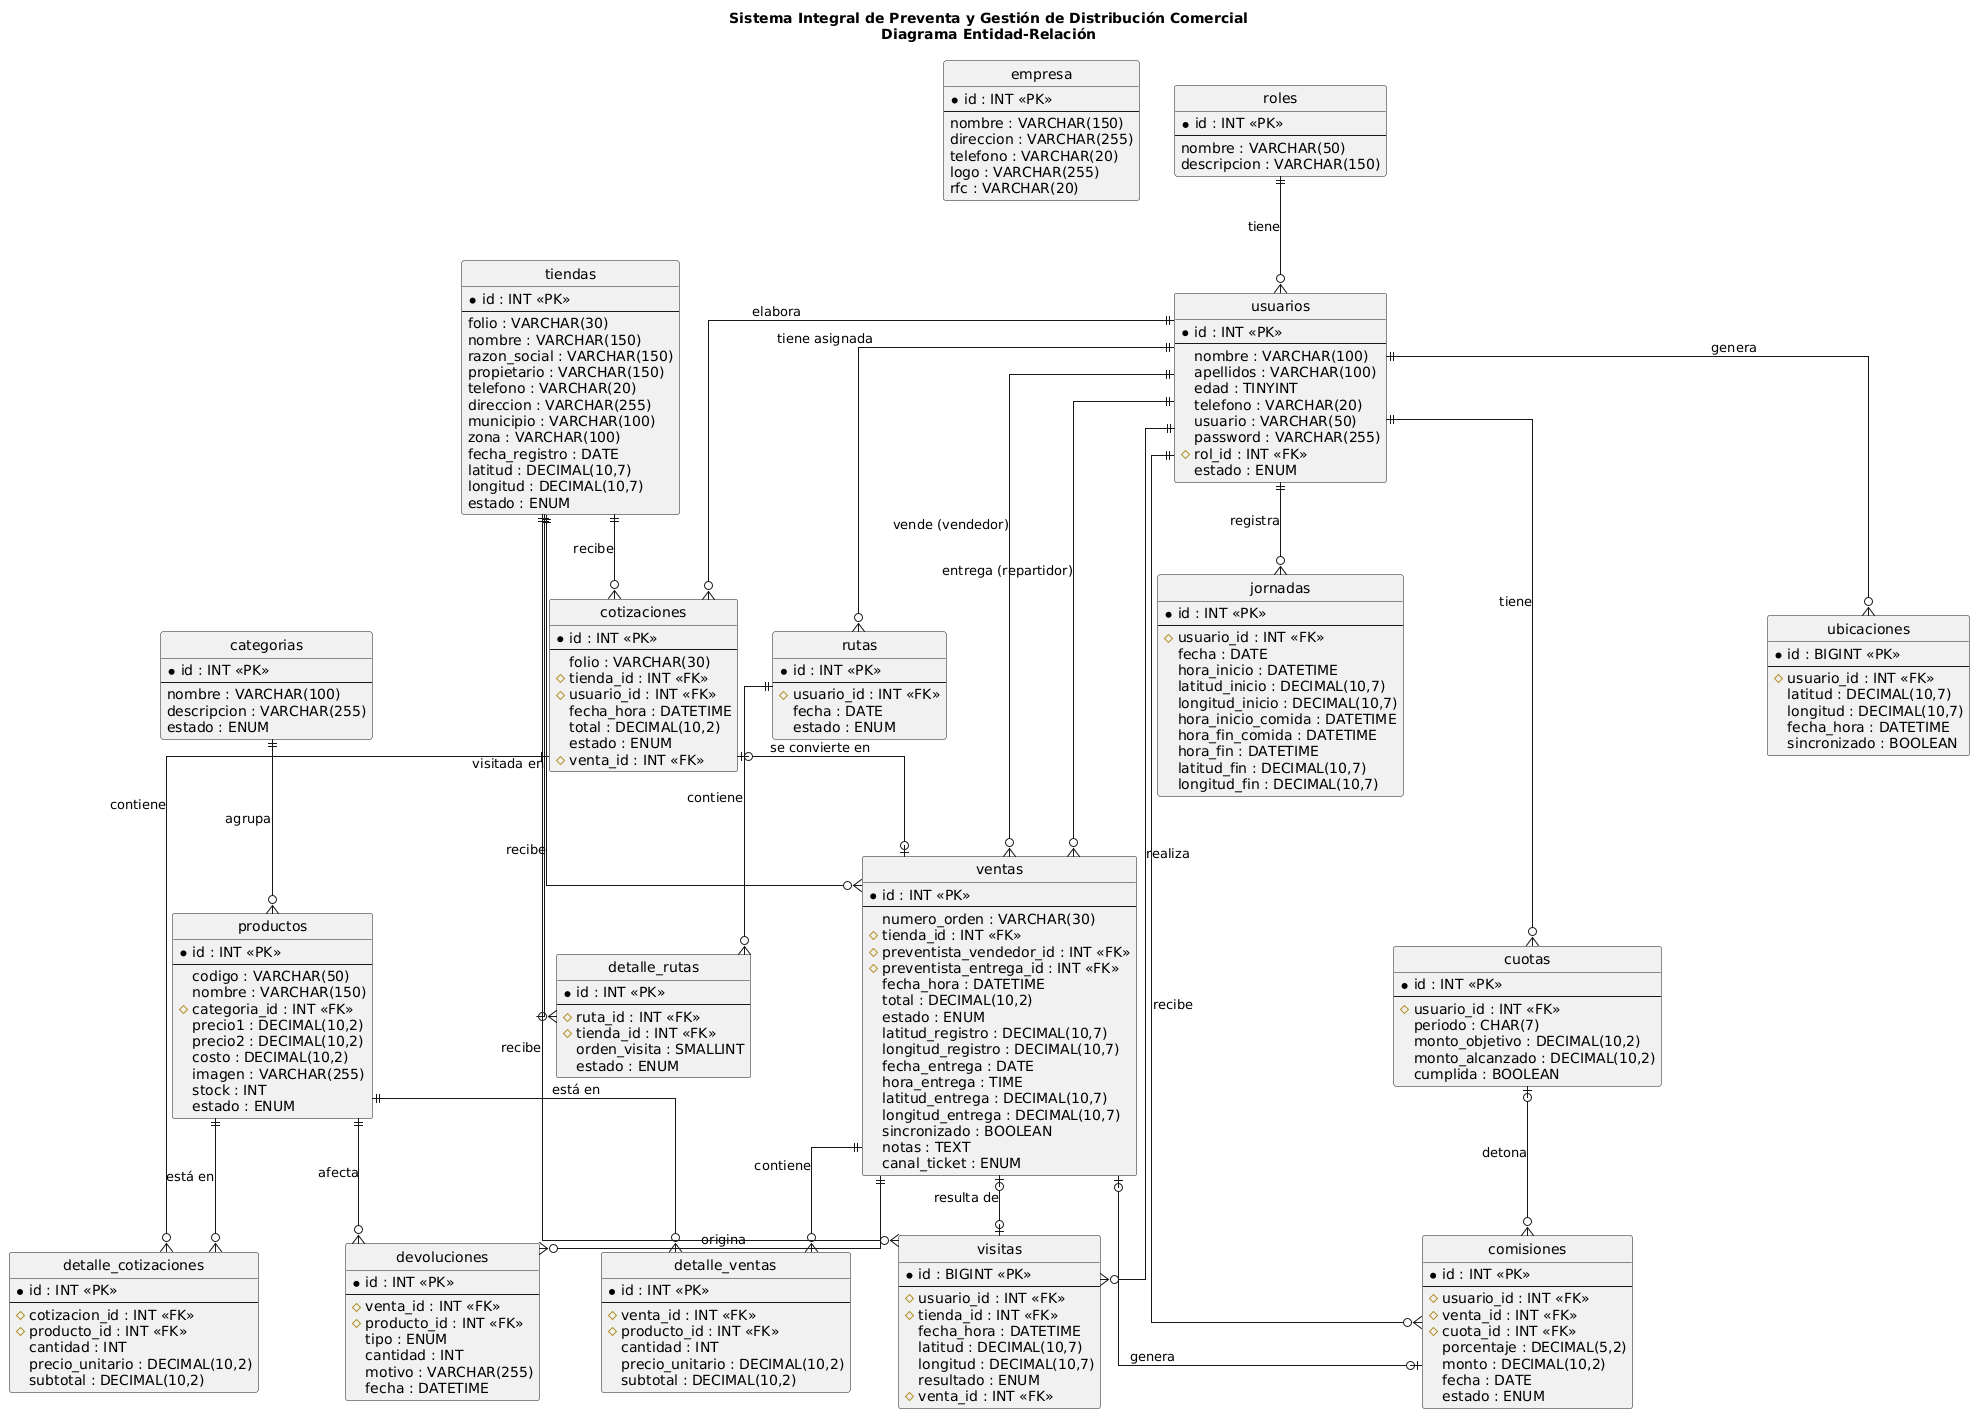

The diagram above was rendered by PlantUML. Its source (embedded in the PNG):
@startuml
title Sistema Integral de Preventa y Gestión de Distribución Comercial\nDiagrama Entidad-Relación

skinparam linetype ortho
hide circle
skinparam entity {
    BackgroundColor White
    BorderColor Black
}

entity "empresa" as empresa {
    * id : INT <<PK>>
    --
    nombre : VARCHAR(150)
    direccion : VARCHAR(255)
    telefono : VARCHAR(20)
    logo : VARCHAR(255)
    rfc : VARCHAR(20)
}

entity "roles" as roles {
    * id : INT <<PK>>
    --
    nombre : VARCHAR(50)
    descripcion : VARCHAR(150)
}

entity "usuarios" as usuarios {
    * id : INT <<PK>>
    --
    nombre : VARCHAR(100)
    apellidos : VARCHAR(100)
    edad : TINYINT
    telefono : VARCHAR(20)
    usuario : VARCHAR(50)
    password : VARCHAR(255)
    # rol_id : INT <<FK>>
    estado : ENUM
}

entity "categorias" as categorias {
    * id : INT <<PK>>
    --
    nombre : VARCHAR(100)
    descripcion : VARCHAR(255)
    estado : ENUM
}

entity "productos" as productos {
    * id : INT <<PK>>
    --
    codigo : VARCHAR(50)
    nombre : VARCHAR(150)
    # categoria_id : INT <<FK>>
    precio1 : DECIMAL(10,2)
    precio2 : DECIMAL(10,2)
    costo : DECIMAL(10,2)
    imagen : VARCHAR(255)
    stock : INT
    estado : ENUM
}

entity "tiendas" as tiendas {
    * id : INT <<PK>>
    --
    folio : VARCHAR(30)
    nombre : VARCHAR(150)
    razon_social : VARCHAR(150)
    propietario : VARCHAR(150)
    telefono : VARCHAR(20)
    direccion : VARCHAR(255)
    municipio : VARCHAR(100)
    zona : VARCHAR(100)
    fecha_registro : DATE
    latitud : DECIMAL(10,7)
    longitud : DECIMAL(10,7)
    estado : ENUM
}

entity "ventas" as ventas {
    * id : INT <<PK>>
    --
    numero_orden : VARCHAR(30)
    # tienda_id : INT <<FK>>
    # preventista_vendedor_id : INT <<FK>>
    # preventista_entrega_id : INT <<FK>>
    fecha_hora : DATETIME
    total : DECIMAL(10,2)
    estado : ENUM
    latitud_registro : DECIMAL(10,7)
    longitud_registro : DECIMAL(10,7)
    fecha_entrega : DATE
    hora_entrega : TIME
    latitud_entrega : DECIMAL(10,7)
    longitud_entrega : DECIMAL(10,7)
    sincronizado : BOOLEAN
    notas : TEXT
    canal_ticket : ENUM
}

entity "detalle_ventas" as detalle_ventas {
    * id : INT <<PK>>
    --
    # venta_id : INT <<FK>>
    # producto_id : INT <<FK>>
    cantidad : INT
    precio_unitario : DECIMAL(10,2)
    subtotal : DECIMAL(10,2)
}

entity "cotizaciones" as cotizaciones {
    * id : INT <<PK>>
    --
    folio : VARCHAR(30)
    # tienda_id : INT <<FK>>
    # usuario_id : INT <<FK>>
    fecha_hora : DATETIME
    total : DECIMAL(10,2)
    estado : ENUM
    # venta_id : INT <<FK>>
}

entity "detalle_cotizaciones" as detalle_cotizaciones {
    * id : INT <<PK>>
    --
    # cotizacion_id : INT <<FK>>
    # producto_id : INT <<FK>>
    cantidad : INT
    precio_unitario : DECIMAL(10,2)
    subtotal : DECIMAL(10,2)
}

entity "devoluciones" as devoluciones {
    * id : INT <<PK>>
    --
    # venta_id : INT <<FK>>
    # producto_id : INT <<FK>>
    tipo : ENUM
    cantidad : INT
    motivo : VARCHAR(255)
    fecha : DATETIME
}

entity "ubicaciones" as ubicaciones {
    * id : BIGINT <<PK>>
    --
    # usuario_id : INT <<FK>>
    latitud : DECIMAL(10,7)
    longitud : DECIMAL(10,7)
    fecha_hora : DATETIME
    sincronizado : BOOLEAN
}

entity "visitas" as visitas {
    * id : BIGINT <<PK>>
    --
    # usuario_id : INT <<FK>>
    # tienda_id : INT <<FK>>
    fecha_hora : DATETIME
    latitud : DECIMAL(10,7)
    longitud : DECIMAL(10,7)
    resultado : ENUM
    # venta_id : INT <<FK>>
}

entity "jornadas" as jornadas {
    * id : INT <<PK>>
    --
    # usuario_id : INT <<FK>>
    fecha : DATE
    hora_inicio : DATETIME
    latitud_inicio : DECIMAL(10,7)
    longitud_inicio : DECIMAL(10,7)
    hora_inicio_comida : DATETIME
    hora_fin_comida : DATETIME
    hora_fin : DATETIME
    latitud_fin : DECIMAL(10,7)
    longitud_fin : DECIMAL(10,7)
}

entity "cuotas" as cuotas {
    * id : INT <<PK>>
    --
    # usuario_id : INT <<FK>>
    periodo : CHAR(7)
    monto_objetivo : DECIMAL(10,2)
    monto_alcanzado : DECIMAL(10,2)
    cumplida : BOOLEAN
}

entity "rutas" as rutas {
    * id : INT <<PK>>
    --
    # usuario_id : INT <<FK>>
    fecha : DATE
    estado : ENUM
}

entity "detalle_rutas" as detalle_rutas {
    * id : INT <<PK>>
    --
    # ruta_id : INT <<FK>>
    # tienda_id : INT <<FK>>
    orden_visita : SMALLINT
    estado : ENUM
}

entity "comisiones" as comisiones {
    * id : INT <<PK>>
    --
    # usuario_id : INT <<FK>>
    # venta_id : INT <<FK>>
    # cuota_id : INT <<FK>>
    porcentaje : DECIMAL(5,2)
    monto : DECIMAL(10,2)
    fecha : DATE
    estado : ENUM
}

' =====================================================================
' RELACIONES (notación pata de gallo)
' =====================================================================

roles          ||--o{ usuarios              : tiene
categorias     ||--o{ productos             : agrupa

tiendas        ||--o{ ventas                 : recibe
usuarios       ||--o{ ventas                 : "vende (vendedor)"
usuarios       ||--o{ ventas                 : "entrega (repartidor)"

ventas         ||--o{ detalle_ventas         : contiene
productos      ||--o{ detalle_ventas         : "está en"

tiendas        ||--o{ cotizaciones           : recibe
usuarios       ||--o{ cotizaciones           : elabora
cotizaciones   ||--o{ detalle_cotizaciones   : contiene
productos      ||--o{ detalle_cotizaciones   : "está en"
cotizaciones   |o--o| ventas                 : "se convierte en"

ventas         ||--o{ devoluciones           : origina
productos      ||--o{ devoluciones           : afecta

usuarios       ||--o{ ubicaciones            : genera

usuarios       ||--o{ visitas                : realiza
tiendas        ||--o{ visitas                : recibe
ventas         |o--o| visitas                : "resulta de"

usuarios       ||--o{ jornadas               : registra

usuarios       ||--o{ cuotas                 : tiene

usuarios       ||--o{ rutas                  : "tiene asignada"
rutas          ||--o{ detalle_rutas          : contiene
tiendas        ||--o{ detalle_rutas          : "visitada en"

usuarios       ||--o{ comisiones             : recibe
ventas         |o--o| comisiones             : genera
cuotas         |o--o{ comisiones             : detona
@enduml